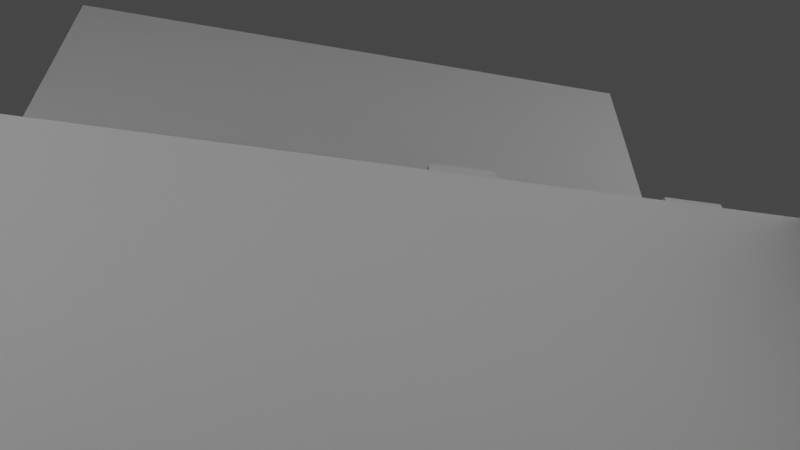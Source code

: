 # Source: City_Heights.blend  (saved by Blender 2.82.7; exported with 4.5.12 LTS)
import bpy
from mathutils import Matrix  # noqa: F401  (used for matrix-valued properties, if any)

bpy.ops.wm.read_factory_settings(use_empty=True)
scene = bpy.context.scene
scene.name = 'Scene'

# ---- collections
col_collection = bpy.data.collections.new('Collection'); scene.collection.children.link(col_collection)

# ---- world
world_world = bpy.data.worlds.new('World'); scene.world = world_world
world_world.use_nodes = True; world_world.node_tree.nodes.clear()
_N = world_world.node_tree.nodes; _L = world_world.node_tree.links
n0 = _N.new('ShaderNodeOutputWorld'); n0.name = 'World Output'; n0.location = (300, 300)
n1 = _N.new('ShaderNodeBackground'); n1.name = 'Background'; n1.location = (10, 300)
n1.inputs[0].default_value = (0.05088, 0.05088, 0.05088, 1.0)
_L.new(n1.outputs[0], n0.inputs[0])
n0.is_active_output = True
world_world.color = (0.05088, 0.05088, 0.05088)
world_world.use_sun_shadow = False
world_world.sun_shadow_jitter_overblur = 0.0

# ---- cameras
cam_camera_002 = bpy.data.cameras.new('Camera.002')
cam_camera_002.lens = 22.63
cam_camera_002.lens_unit = 'FOV'

# ---- meshes
me_plane = bpy.data.meshes.new('Plane')
me_plane.from_pydata([(-2.242, -2.242, 0.0), (2.242, -2.242, 0.0), (-2.242, 2.242, 0.0), (2.242, 2.242, 0.0)], [], [(0, 1, 3, 2)])
_uv = me_plane.uv_layers.new(name='UVMap')
_uv.uv.foreach_set('vector', [0.0, 0.0, 1.0, 0.0, 1.0, 1.0, 0.0, 1.0])
me_plane.use_remesh_fix_poles = True
me_plane.use_remesh_preserve_attributes = False
me_plane.use_mirror_vertex_groups = False
me_plane.update()
me_cube_002 = bpy.data.meshes.new('Cube.002')
me_cube_002.from_pydata([(-1.632, -1.0, 0.0), (-1.632, -1.0, 1.086), (-1.632, 1.0, 0.0), (-1.632, 1.0, 1.086), (1.822, -1.0, 0.0), (1.822, -1.0, 1.086), (1.822, 1.0, 0.0), (1.822, 1.0, 1.086), (-2.843, 1.0, 0.0), (-2.843, -1.0, 0.0), (-2.843, -1.0, 1.086), (-2.843, 1.0, 1.086), (-1.632, 1.696, 1.086), (-1.632, 1.696, 0.0), (-2.843, 1.696, 1.086), (-2.843, 1.696, 0.0), (1.822, 0.8762, 1.086), (1.822, 0.8762, 0.0), (-1.632, 0.8762, 1.086), (-1.632, 0.8762, 0.0), (-2.843, 0.8762, 0.0), (-2.843, 0.8762, 1.086), (1.653, 1.0, 0.0), (1.653, 1.0, 1.086), (1.653, -1.0, 0.0), (1.653, -1.0, 1.086), (1.653, 0.8762, 1.086), (1.653, 0.8762, 0.0), (-2.843, 1.593, 0.0), (-1.632, 1.593, 0.0), (-2.843, 1.593, 1.086), (-1.632, 1.593, 1.086), (-2.722, -1.0, 1.086), (-2.722, -1.0, 0.0), (-2.722, 1.0, 1.086), (-2.722, 1.0, 0.0), (-2.722, 1.696, 1.086), (-2.722, 1.696, 0.0), (-2.722, 0.8762, 0.0), (-2.722, 0.8762, 1.086), (-2.722, 1.593, 1.086), (-2.722, 1.593, 0.0), (-1.781, -1.0, 0.0), (-1.781, 1.0, 0.0), (-1.781, 1.696, 0.0), (-1.781, 1.593, 0.0), (-1.781, -1.0, 1.086), (-1.781, 1.0, 1.086), (-1.781, 1.696, 1.086), (-1.781, 0.8762, 0.0), (-1.781, 0.8762, 1.086), (-1.781, 1.593, 1.086), (-1.632, 0.8762, 1.166), (-1.632, 1.0, 1.166), (1.653, 1.0, 1.166), (1.822, 1.0, 1.166), (1.822, 0.8762, 1.166), (1.822, -1.0, 1.166), (-2.843, 0.8762, 1.166), (-2.843, 1.0, 1.166), (-2.722, -1.0, 1.166), (-2.843, -1.0, 1.166), (-2.722, 1.0, 1.166), (-2.722, 1.696, 1.166), (-2.843, 1.696, 1.166), (-2.843, 1.593, 1.166), (-1.632, 1.593, 1.166), (-1.632, 1.696, 1.166), (-2.722, 0.8762, 1.166), (1.653, 0.8762, 1.166), (1.653, -1.0, 1.166), (-2.722, 1.593, 1.166), (-1.781, 1.696, 1.166), (-1.781, 1.593, 1.166), (-1.781, 1.0, 1.166), (-1.781, 0.8762, 1.166)], [], [(33, 32, 10, 9), (22, 23, 7, 6), (17, 16, 5, 4), (24, 25, 1, 0), (27, 17, 4, 24), (26, 18, 1, 25), (20, 21, 11, 8), (5, 16, 56, 57), (38, 33, 9, 20), (41, 28, 15, 37), (36, 37, 15, 14), (28, 30, 14, 15), (36, 14, 64, 63), (31, 29, 13, 12), (9, 10, 21, 20), (18, 26, 69, 52), (35, 38, 20, 8), (11, 21, 58, 59), (22, 6, 17, 27), (6, 7, 16, 17), (2, 22, 27, 19), (50, 18, 52, 75), (32, 39, 68, 60), (19, 27, 24, 0), (4, 5, 25, 24), (2, 3, 23, 22), (3, 2, 29, 31), (25, 5, 57, 70), (8, 11, 30, 28), (35, 8, 28, 41), (43, 35, 41, 45), (7, 23, 54, 55), (43, 49, 38, 35), (46, 50, 39, 32), (31, 12, 67, 66), (48, 44, 37, 36), (45, 41, 37, 44), (49, 42, 33, 38), (50, 47, 34, 39), (42, 46, 32, 33), (0, 1, 46, 42), (48, 36, 63, 72), (19, 0, 42, 49), (29, 45, 44, 13), (12, 13, 44, 48), (1, 18, 50, 46), (2, 19, 49, 43), (2, 43, 45, 29), (34, 47, 51, 40), (12, 48, 72, 67), (68, 62, 59, 58), (73, 66, 67, 72), (60, 68, 58, 61), (54, 53, 52, 69), (55, 54, 69, 56), (56, 69, 70, 57), (74, 53, 66, 73), (59, 62, 71, 65), (65, 71, 63, 64), (52, 53, 74, 75), (71, 73, 72, 63), (10, 32, 60, 61), (40, 51, 73, 71), (21, 10, 61, 58), (51, 47, 74, 73), (47, 50, 75, 74), (30, 11, 59, 65), (3, 31, 66, 53), (16, 7, 55, 56), (26, 25, 70, 69), (14, 30, 65, 64), (39, 34, 62, 68), (23, 3, 53, 54), (34, 40, 71, 62)])
_uv = me_cube_002.uv_layers.new(name='UVMap')
_uv.uv.foreach_set('vector', [0.375, 1.0, 0.625, 1.0, 0.625, 1.0, 0.375, 1.0, 0.375, 0.484, 0.625, 0.484, 0.625, 0.5, 0.375, 0.5, 0.375, 0.5155, 0.625, 0.5155, 0.625, 0.75, 0.375, 0.75, 0.375, 0.766, 0.625, 0.766, 0.625, 1.0, 0.375, 1.0, 0.359, 0.5155, 0.375, 0.5155, 0.375, 0.75, 0.359, 0.75, 0.641, 0.5155, 0.875, 0.5155, 0.875, 0.75, 0.641, 0.75, 0.375, 0.2345, 0.625, 0.2345, 0.625, 0.25, 0.375, 0.25, 0.625, 0.75, 0.625, 0.5155, 0.625, 0.5155, 0.625, 0.75, 0.125, 0.5155, 0.125, 0.75, 0.125, 0.75, 0.125, 0.5155, 0.125, 0.5, 0.125, 0.5, 0.125, 0.5, 0.125, 0.5, 0.625, 0.25, 0.375, 0.25, 0.375, 0.25, 0.625, 0.25, 0.375, 0.25, 0.625, 0.25, 0.625, 0.25, 0.375, 0.25, 0.625, 0.25, 0.625, 0.25, 0.625, 0.25, 0.625, 0.25, 0.625, 0.25, 0.375, 0.25, 0.375, 0.25, 0.625, 0.25, 0.375, 0.0, 0.625, 0.0, 0.625, 0.2345, 0.375, 0.2345, 0.875, 0.5155, 0.641, 0.5155, 0.641, 0.5155, 0.875, 0.5155, 0.125, 0.5, 0.125, 0.5155, 0.125, 0.5155, 0.125, 0.5, 0.625, 0.25, 0.625, 0.2345, 0.625, 0.2345, 0.625, 0.25, 0.359, 0.5, 0.375, 0.5, 0.375, 0.5155, 0.359, 0.5155, 0.375, 0.5, 0.625, 0.5, 0.625, 0.5155, 0.375, 0.5155, 0.125, 0.5, 0.359, 0.5, 0.359, 0.5155, 0.125, 0.5155, 0.875, 0.5155, 0.875, 0.5155, 0.875, 0.5155, 0.875, 0.5155, 0.875, 0.75, 0.875, 0.5155, 0.875, 0.5155, 0.875, 0.75, 0.125, 0.5155, 0.359, 0.5155, 0.359, 0.75, 0.125, 0.75, 0.375, 0.75, 0.625, 0.75, 0.625, 0.766, 0.375, 0.766, 0.375, 0.25, 0.625, 0.25, 0.625, 0.484, 0.375, 0.484, 0.625, 0.25, 0.375, 0.25, 0.375, 0.25, 0.625, 0.25, 0.625, 0.766, 0.625, 0.75, 0.625, 0.75, 0.625, 0.766, 0.375, 0.25, 0.625, 0.25, 0.625, 0.25, 0.375, 0.25, 0.125, 0.5, 0.125, 0.5, 0.125, 0.5, 0.125, 0.5, 0.125, 0.5, 0.125, 0.5, 0.125, 0.5, 0.125, 0.5, 0.625, 0.5, 0.625, 0.484, 0.625, 0.484, 0.625, 0.5, 0.125, 0.5, 0.125, 0.5155, 0.125, 0.5155, 0.125, 0.5, 0.875, 0.75, 0.875, 0.5155, 0.875, 0.5155, 0.875, 0.75, 0.625, 0.25, 0.625, 0.25, 0.625, 0.25, 0.625, 0.25, 0.625, 0.25, 0.375, 0.25, 0.375, 0.25, 0.625, 0.25, 0.125, 0.5, 0.125, 0.5, 0.125, 0.5, 0.125, 0.5, 0.125, 0.5155, 0.125, 0.75, 0.125, 0.75, 0.125, 0.5155, 0.875, 0.5155, 0.875, 0.5, 0.875, 0.5, 0.875, 0.5155, 0.375, 1.0, 0.625, 1.0, 0.625, 1.0, 0.375, 1.0, 0.375, 1.0, 0.625, 1.0, 0.625, 1.0, 0.375, 1.0, 0.625, 0.25, 0.625, 0.25, 0.625, 0.25, 0.625, 0.25, 0.125, 0.5155, 0.125, 0.75, 0.125, 0.75, 0.125, 0.5155, 0.125, 0.5, 0.125, 0.5, 0.125, 0.5, 0.125, 0.5, 0.625, 0.25, 0.375, 0.25, 0.375, 0.25, 0.625, 0.25, 0.875, 0.75, 0.875, 0.5155, 0.875, 0.5155, 0.875, 0.75, 0.125, 0.5, 0.125, 0.5155, 0.125, 0.5155, 0.125, 0.5, 0.125, 0.5, 0.125, 0.5, 0.125, 0.5, 0.125, 0.5, 0.875, 0.5, 0.875, 0.5, 0.875, 0.5, 0.875, 0.5, 0.625, 0.25, 0.625, 0.25, 0.625, 0.25, 0.625, 0.25, 0.875, 0.5155, 0.875, 0.5, 0.875, 0.5, 0.875, 0.5155, 0.875, 0.5, 0.875, 0.5, 0.875, 0.5, 0.875, 0.5, 0.875, 0.75, 0.875, 0.5155, 0.875, 0.5155, 0.875, 0.75, 0.641, 0.5, 0.875, 0.5, 0.875, 0.5155, 0.641, 0.5155, 0.625, 0.5, 0.641, 0.5, 0.641, 0.5155, 0.625, 0.5155, 0.625, 0.5155, 0.641, 0.5155, 0.641, 0.75, 0.625, 0.75, 0.875, 0.5, 0.875, 0.5, 0.875, 0.5, 0.875, 0.5, 0.875, 0.5, 0.875, 0.5, 0.875, 0.5, 0.875, 0.5, 0.875, 0.5, 0.875, 0.5, 0.875, 0.5, 0.875, 0.5, 0.875, 0.5155, 0.875, 0.5, 0.875, 0.5, 0.875, 0.5155, 0.875, 0.5, 0.875, 0.5, 0.875, 0.5, 0.875, 0.5, 0.625, 1.0, 0.625, 1.0, 0.625, 1.0, 0.625, 1.0, 0.875, 0.5, 0.875, 0.5, 0.875, 0.5, 0.875, 0.5, 0.625, 0.2345, 0.625, 0.0, 0.625, 0.0, 0.625, 0.2345, 0.875, 0.5, 0.875, 0.5, 0.875, 0.5, 0.875, 0.5, 0.875, 0.5, 0.875, 0.5155, 0.875, 0.5155, 0.875, 0.5, 0.625, 0.25, 0.625, 0.25, 0.625, 0.25, 0.625, 0.25, 0.625, 0.25, 0.625, 0.25, 0.625, 0.25, 0.625, 0.25, 0.625, 0.5155, 0.625, 0.5, 0.625, 0.5, 0.625, 0.5155, 0.641, 0.5155, 0.641, 0.75, 0.641, 0.75, 0.641, 0.5155, 0.625, 0.25, 0.625, 0.25, 0.625, 0.25, 0.625, 0.25, 0.875, 0.5155, 0.875, 0.5, 0.875, 0.5, 0.875, 0.5155, 0.625, 0.484, 0.625, 0.25, 0.625, 0.25, 0.625, 0.484, 0.875, 0.5, 0.875, 0.5, 0.875, 0.5, 0.875, 0.5])
me_cube_002.use_remesh_fix_poles = True
me_cube_002.use_remesh_preserve_attributes = False
me_cube_002.use_mirror_vertex_groups = False
me_cube_002.update()
me_cube_003 = bpy.data.meshes.new('Cube.003')
me_cube_003.from_pydata([(-1.0, -1.0, -1.0), (-1.0, -1.0, 1.0), (-1.0, 1.0, -1.0), (-1.0, 1.0, 1.0), (1.0, -1.0, -1.0), (1.0, -1.0, 1.0), (1.0, 1.0, -1.0), (1.0, 1.0, 1.0)], [], [(0, 1, 3, 2), (2, 3, 7, 6), (6, 7, 5, 4), (4, 5, 1, 0), (2, 6, 4, 0), (7, 3, 1, 5)])
_uv = me_cube_003.uv_layers.new(name='UVMap')
_uv.uv.foreach_set('vector', [0.375, 0.0, 0.625, 0.0, 0.625, 0.25, 0.375, 0.25, 0.375, 0.25, 0.625, 0.25, 0.625, 0.5, 0.375, 0.5, 0.375, 0.5, 0.625, 0.5, 0.625, 0.75, 0.375, 0.75, 0.375, 0.75, 0.625, 0.75, 0.625, 1.0, 0.375, 1.0, 0.125, 0.5, 0.375, 0.5, 0.375, 0.75, 0.125, 0.75, 0.625, 0.5, 0.875, 0.5, 0.875, 0.75, 0.625, 0.75])
me_cube_003.use_remesh_fix_poles = True
me_cube_003.use_remesh_preserve_attributes = False
me_cube_003.use_mirror_vertex_groups = False
me_cube_003.update()
me_cube_004 = bpy.data.meshes.new('Cube.004')
me_cube_004.from_pydata([(-1.0, -1.0, -1.0), (-1.0, -1.0, 1.0), (-1.0, 1.0, -1.0), (-1.0, 1.0, 1.0), (1.0, -1.0, -1.0), (1.0, -1.0, 1.0), (1.0, 1.0, -1.0), (1.0, 1.0, 1.0)], [], [(0, 1, 3, 2), (2, 3, 7, 6), (6, 7, 5, 4), (4, 5, 1, 0), (2, 6, 4, 0), (7, 3, 1, 5)])
_uv = me_cube_004.uv_layers.new(name='UVMap')
_uv.uv.foreach_set('vector', [0.375, 0.0, 0.625, 0.0, 0.625, 0.25, 0.375, 0.25, 0.375, 0.25, 0.625, 0.25, 0.625, 0.5, 0.375, 0.5, 0.375, 0.5, 0.625, 0.5, 0.625, 0.75, 0.375, 0.75, 0.375, 0.75, 0.625, 0.75, 0.625, 1.0, 0.375, 1.0, 0.125, 0.5, 0.375, 0.5, 0.375, 0.75, 0.125, 0.75, 0.625, 0.5, 0.875, 0.5, 0.875, 0.75, 0.625, 0.75])
me_cube_004.use_remesh_fix_poles = True
me_cube_004.use_remesh_preserve_attributes = False
me_cube_004.use_mirror_vertex_groups = False
me_cube_004.update()
me_cube_005 = bpy.data.meshes.new('Cube.005')
me_cube_005.from_pydata([(-1.0, -1.0, 0.0), (-0.9115, -0.9115, 2.162), (-1.0, 1.0, 0.0), (-0.9115, 0.9115, 2.162), (0.5442, -1.0, 0.0), (0.4557, -0.9115, 2.162), (0.5442, 1.0, 0.0), (0.4557, 0.9115, 2.162), (-1.0, -1.0, 1.333), (-1.0, 1.0, 1.333), (0.5442, 1.0, 1.333), (0.5442, -1.0, 1.333), (2.139, 1.0, 1.333), (2.139, 1.0, 0.0), (2.139, -1.0, 0.0), (2.139, -1.0, 1.333), (-1.0, -1.0, 2.162), (-1.0, 1.0, 2.162), (0.5442, 1.0, 2.162), (0.5442, -1.0, 2.162), (-0.9115, -0.9115, 2.08), (-0.9115, 0.9115, 2.08), (0.4557, 0.9115, 2.08), (0.4557, -0.9115, 2.08), (2.056, 1.0, 1.333), (2.056, 1.0, 0.0), (2.056, -1.0, 1.333), (2.056, -1.0, 0.0), (-1.0, -0.9053, 0.0), (-1.0, -0.9053, 2.162), (0.5442, -0.9053, 0.0), (0.5442, -0.9053, 2.162), (0.5442, -0.9053, 1.333), (-1.0, -0.9053, 1.333), (2.139, -0.9053, 0.0), (2.139, -0.9053, 1.333), (-0.9115, -0.8252, 2.162), (0.4557, -0.8252, 2.162), (-0.9115, -0.8252, 2.08), (0.4557, -0.8252, 2.08), (2.056, -0.9053, 0.0), (2.056, -0.9053, 1.333), (-1.0, 0.9056, 2.162), (0.5442, 0.9056, 0.0), (-1.0, 0.9056, 1.333), (2.139, 0.9056, 0.0), (-0.9115, 0.8254, 2.162), (-0.9115, 0.8254, 2.08), (2.056, 0.9056, 1.333), (-1.0, 0.9056, 0.0), (0.5442, 0.9056, 2.162), (0.5442, 0.9056, 1.333), (2.139, 0.9056, 1.333), (0.4557, 0.8254, 2.162), (0.4557, 0.8254, 2.08), (2.056, 0.9056, 0.0), (0.5442, 0.9056, 1.252), (0.5442, -0.9053, 1.252), (2.056, -0.9053, 1.252), (2.056, 0.9056, 1.252)], [], [(44, 42, 17, 9), (9, 17, 18, 10), (32, 31, 19, 11), (11, 19, 16, 8), (28, 30, 4, 0), (53, 7, 22, 54), (4, 11, 8, 0), (25, 24, 12, 13), (2, 9, 10, 6), (49, 44, 9, 2), (34, 35, 15, 14), (41, 26, 15, 35), (26, 27, 14, 15), (55, 25, 13, 45), (46, 3, 17, 42), (3, 7, 18, 17), (37, 5, 19, 31), (5, 1, 16, 19), (39, 38, 20, 23), (36, 1, 20, 38), (1, 5, 23, 20), (7, 3, 21, 22), (43, 6, 25, 55), (11, 4, 27, 26), (32, 11, 26, 41), (6, 10, 24, 25), (48, 51, 56, 59), (4, 30, 40, 27), (46, 36, 38, 47), (54, 47, 38, 39), (53, 37, 31, 50), (1, 36, 29, 16), (27, 40, 34, 14), (48, 41, 35, 52), (45, 52, 35, 34), (0, 8, 33, 28), (5, 37, 39, 23), (49, 43, 30, 28), (51, 50, 31, 32), (8, 16, 29, 33), (10, 18, 50, 51), (2, 6, 43, 49), (13, 12, 52, 45), (24, 48, 52, 12), (7, 53, 50, 18), (22, 21, 47, 54), (3, 46, 47, 21), (10, 51, 48, 24), (30, 43, 55, 40), (36, 46, 42, 29), (40, 55, 45, 34), (28, 33, 44, 49), (37, 53, 54, 39), (33, 29, 42, 44), (56, 57, 58, 59), (32, 41, 58, 57), (41, 48, 59, 58), (51, 32, 57, 56)])
_uv = me_cube_005.uv_layers.new(name='UVMap')
_uv.uv.foreach_set('vector', [0.5417, 0.2382, 0.625, 0.2382, 0.625, 0.25, 0.5417, 0.25, 0.5417, 0.25, 0.625, 0.25, 0.625, 0.5, 0.5417, 0.5, 0.5417, 0.7382, 0.625, 0.7382, 0.625, 0.75, 0.5417, 0.75, 0.5417, 0.75, 0.625, 0.75, 0.625, 1.0, 0.5417, 1.0, 0.125, 0.7382, 0.375, 0.7382, 0.375, 0.75, 0.125, 0.75, 0.6393, 0.5218, 0.6393, 0.5111, 0.6393, 0.5111, 0.6393, 0.5218, 0.375, 0.75, 0.5417, 0.75, 0.5417, 1.0, 0.375, 1.0, 0.375, 0.5, 0.5417, 0.5, 0.5417, 0.5, 0.375, 0.5, 0.375, 0.25, 0.5417, 0.25, 0.5417, 0.5, 0.375, 0.5, 0.375, 0.2382, 0.5417, 0.2382, 0.5417, 0.25, 0.375, 0.25, 0.375, 0.7382, 0.5417, 0.7382, 0.5417, 0.75, 0.375, 0.75, 0.5417, 0.7382, 0.5417, 0.75, 0.5417, 0.75, 0.5417, 0.7382, 0.5417, 0.75, 0.375, 0.75, 0.375, 0.75, 0.5417, 0.75, 0.375, 0.5118, 0.375, 0.5, 0.375, 0.5, 0.375, 0.5118, 0.8607, 0.5218, 0.8607, 0.5111, 0.875, 0.5, 0.875, 0.5118, 0.8607, 0.5111, 0.6393, 0.5111, 0.625, 0.5, 0.875, 0.5, 0.6393, 0.7281, 0.6393, 0.7389, 0.625, 0.75, 0.625, 0.7382, 0.6393, 0.7389, 0.8607, 0.7389, 0.875, 0.75, 0.625, 0.75, 0.6393, 0.7281, 0.8607, 0.7281, 0.8607, 0.7389, 0.6393, 0.7389, 0.8607, 0.7281, 0.8607, 0.7389, 0.8607, 0.7389, 0.8607, 0.7281, 0.8607, 0.7389, 0.6393, 0.7389, 0.6393, 0.7389, 0.8607, 0.7389, 0.6393, 0.5111, 0.8607, 0.5111, 0.8607, 0.5111, 0.6393, 0.5111, 0.375, 0.5118, 0.375, 0.5, 0.375, 0.5, 0.375, 0.5118, 0.5417, 0.75, 0.375, 0.75, 0.375, 0.75, 0.5417, 0.75, 0.5417, 0.7382, 0.5417, 0.75, 0.5417, 0.75, 0.5417, 0.7382, 0.375, 0.5, 0.5417, 0.5, 0.5417, 0.5, 0.375, 0.5, 0.5417, 0.5118, 0.5417, 0.5118, 0.5417, 0.5118, 0.5417, 0.5118, 0.375, 0.75, 0.375, 0.7382, 0.375, 0.7382, 0.375, 0.75, 0.8607, 0.5218, 0.8607, 0.7281, 0.8607, 0.7281, 0.8607, 0.5218, 0.6393, 0.5218, 0.8607, 0.5218, 0.8607, 0.7281, 0.6393, 0.7281, 0.6393, 0.5218, 0.6393, 0.7281, 0.625, 0.7382, 0.625, 0.5118, 0.8607, 0.7389, 0.8607, 0.7281, 0.875, 0.7382, 0.875, 0.75, 0.375, 0.75, 0.375, 0.7382, 0.375, 0.7382, 0.375, 0.75, 0.5417, 0.5118, 0.5417, 0.7382, 0.5417, 0.7382, 0.5417, 0.5118, 0.375, 0.5118, 0.5417, 0.5118, 0.5417, 0.7382, 0.375, 0.7382, 0.375, 0.0, 0.5417, 0.0, 0.5417, 0.01183, 0.375, 0.01183, 0.6393, 0.7389, 0.6393, 0.7281, 0.6393, 0.7281, 0.6393, 0.7389, 0.125, 0.5118, 0.375, 0.5118, 0.375, 0.7382, 0.125, 0.7382, 0.5417, 0.5118, 0.625, 0.5118, 0.625, 0.7382, 0.5417, 0.7382, 0.5417, 0.0, 0.625, 0.0, 0.625, 0.01183, 0.5417, 0.01183, 0.5417, 0.5, 0.625, 0.5, 0.625, 0.5118, 0.5417, 0.5118, 0.125, 0.5, 0.375, 0.5, 0.375, 0.5118, 0.125, 0.5118, 0.375, 0.5, 0.5417, 0.5, 0.5417, 0.5118, 0.375, 0.5118, 0.5417, 0.5, 0.5417, 0.5118, 0.5417, 0.5118, 0.5417, 0.5, 0.6393, 0.5111, 0.6393, 0.5218, 0.625, 0.5118, 0.625, 0.5, 0.6393, 0.5111, 0.8607, 0.5111, 0.8607, 0.5218, 0.6393, 0.5218, 0.8607, 0.5111, 0.8607, 0.5218, 0.8607, 0.5218, 0.8607, 0.5111, 0.5417, 0.5, 0.5417, 0.5118, 0.5417, 0.5118, 0.5417, 0.5, 0.375, 0.7382, 0.375, 0.5118, 0.375, 0.5118, 0.375, 0.7382, 0.8607, 0.7281, 0.8607, 0.5218, 0.875, 0.5118, 0.875, 0.7382, 0.375, 0.7382, 0.375, 0.5118, 0.375, 0.5118, 0.375, 0.7382, 0.375, 0.01183, 0.5417, 0.01183, 0.5417, 0.2382, 0.375, 0.2382, 0.6393, 0.7281, 0.6393, 0.5218, 0.6393, 0.5218, 0.6393, 0.7281, 0.5417, 0.01183, 0.625, 0.01183, 0.625, 0.2382, 0.5417, 0.2382, 0.5417, 0.5118, 0.5417, 0.7382, 0.5417, 0.7382, 0.5417, 0.5118, 0.5417, 0.7382, 0.5417, 0.7382, 0.5417, 0.7382, 0.5417, 0.7382, 0.5417, 0.7382, 0.5417, 0.5118, 0.5417, 0.5118, 0.5417, 0.7382, 0.5417, 0.5118, 0.5417, 0.7382, 0.5417, 0.7382, 0.5417, 0.5118])
me_cube_005.use_remesh_fix_poles = True
me_cube_005.use_remesh_preserve_attributes = False
me_cube_005.use_mirror_vertex_groups = False
me_cube_005.update()
me_cube_007 = bpy.data.meshes.new('Cube.007')
me_cube_007.from_pydata([(-1.0, -3.497, 0.0), (-1.0, -3.497, 10.95), (-1.0, 8.27, 0.0), (1.0, -3.497, 0.0), (1.0, -3.497, 10.95), (1.0, 8.27, 0.0), (-1.0, -8.412, 0.0), (-1.0, -8.412, 10.95), (1.0, -8.412, 10.95), (1.0, -8.412, 0.0)], [], [(4, 1, 7, 8), (2, 5, 3, 0), (3, 5, 4), (0, 1, 2), (2, 1, 4, 5), (9, 8, 7, 6), (3, 4, 8, 9), (0, 3, 9, 6), (1, 0, 6, 7)])
_uv = me_cube_007.uv_layers.new(name='UVMap')
_uv.uv.foreach_set('vector', [0.625, 0.75, 0.625, 1.0, 0.625, 1.0, 0.625, 0.75, 0.125, 0.5, 0.375, 0.5, 0.375, 0.75, 0.125, 0.75, 0.375, 0.75, 0.375, 0.5, 0.625, 0.75, 0.375, 1.0, 0.625, 1.0, 0.125, 0.5, 0.125, 0.5, 0.625, 1.0, 0.625, 0.75, 0.375, 0.5, 0.375, 0.75, 0.625, 0.75, 0.625, 1.0, 0.375, 1.0, 0.375, 0.75, 0.625, 0.75, 0.625, 0.75, 0.375, 0.75, 0.125, 0.75, 0.375, 0.75, 0.375, 0.75, 0.125, 0.75, 0.625, 1.0, 0.375, 1.0, 0.375, 1.0, 0.625, 1.0])
me_cube_007.use_remesh_fix_poles = True
me_cube_007.use_remesh_preserve_attributes = False
me_cube_007.use_mirror_vertex_groups = False
me_cube_007.update()
me_cube_008 = bpy.data.meshes.new('Cube.008')
me_cube_008.from_pydata([(-1.0, -1.0, 0.0), (-1.0, -1.0, 2.187), (-1.0, 1.411, 0.0), (-1.0, 1.411, 2.187), (1.0, -1.0, 0.0), (1.0, -1.0, 2.187), (1.0, 1.411, 0.0), (1.0, 1.411, 2.187)], [], [(0, 1, 3, 2), (2, 3, 7, 6), (6, 7, 5, 4), (4, 5, 1, 0), (2, 6, 4, 0), (7, 3, 1, 5)])
_uv = me_cube_008.uv_layers.new(name='UVMap')
_uv.uv.foreach_set('vector', [0.375, 0.0, 0.625, 0.0, 0.625, 0.25, 0.375, 0.25, 0.375, 0.25, 0.625, 0.25, 0.625, 0.5, 0.375, 0.5, 0.375, 0.5, 0.625, 0.5, 0.625, 0.75, 0.375, 0.75, 0.375, 0.75, 0.625, 0.75, 0.625, 1.0, 0.375, 1.0, 0.125, 0.5, 0.375, 0.5, 0.375, 0.75, 0.125, 0.75, 0.625, 0.5, 0.875, 0.5, 0.875, 0.75, 0.625, 0.75])
me_cube_008.use_remesh_fix_poles = True
me_cube_008.use_remesh_preserve_attributes = False
me_cube_008.use_mirror_vertex_groups = False
me_cube_008.update()
me_cube_009 = bpy.data.meshes.new('Cube.009')
me_cube_009.from_pydata([(-1.0, -1.0, 0.0), (-1.0, -1.0, 3.912), (-1.0, 1.0, 0.0), (-1.0, 1.0, 3.912), (1.0, -1.0, 0.0), (1.0, -1.0, 3.912), (1.0, 1.0, 0.0), (1.0, 1.0, 3.912)], [], [(0, 1, 3, 2), (2, 3, 7, 6), (6, 7, 5, 4), (4, 5, 1, 0), (2, 6, 4, 0), (7, 3, 1, 5)])
_uv = me_cube_009.uv_layers.new(name='UVMap')
_uv.uv.foreach_set('vector', [0.375, 0.0, 0.625, 0.0, 0.625, 0.25, 0.375, 0.25, 0.375, 0.25, 0.625, 0.25, 0.625, 0.5, 0.375, 0.5, 0.375, 0.5, 0.625, 0.5, 0.625, 0.75, 0.375, 0.75, 0.375, 0.75, 0.625, 0.75, 0.625, 1.0, 0.375, 1.0, 0.125, 0.5, 0.375, 0.5, 0.375, 0.75, 0.125, 0.75, 0.625, 0.5, 0.875, 0.5, 0.875, 0.75, 0.625, 0.75])
me_cube_009.use_remesh_fix_poles = True
me_cube_009.use_remesh_preserve_attributes = False
me_cube_009.use_mirror_vertex_groups = False
me_cube_009.update()
me_cube_010 = bpy.data.meshes.new('Cube.010')
me_cube_010.from_pydata([(-1.0, -1.0, 0.0), (-1.0, -1.0, 3.912), (-1.0, 1.0, 0.0), (-1.0, 1.0, 3.912), (1.0, -1.0, 0.0), (1.0, -1.0, 3.912), (1.0, 1.0, 0.0), (1.0, 1.0, 3.912), (-1.0, -1.0, 1.203), (-1.0, 1.0, 1.203), (1.0, 1.0, 1.203), (1.0, -1.0, 1.203), (1.0, -2.674, 1.203), (1.0, -2.674, 0.0), (-1.0, -2.674, 0.0), (-1.0, -2.674, 1.203), (0.8616, -2.674, 1.203), (0.8358, -1.0, 1.203), (1.0, -1.0, 1.502), (1.0, -2.674, 1.502), (0.8616, -2.674, 1.502), (0.8358, -1.0, 1.502), (-1.0, -1.186, 0.0), (-1.0, -1.372, 0.0), (-1.0, -1.558, 0.0), (-1.0, -1.744, 0.0), (-1.0, -1.93, 0.0), (-1.0, -2.116, 0.0), (-1.0, -2.302, 0.0), (-1.0, -2.488, 0.0), (-1.0, -2.488, 1.203), (-1.0, -2.302, 1.203), (-1.0, -2.116, 1.203), (-1.0, -1.93, 1.203), (-1.0, -1.744, 1.203), (-1.0, -1.558, 1.203), (-1.0, -1.372, 1.203), (-1.0, -1.186, 1.203), (1.0, -1.186, 0.0), (1.0, -1.372, 0.0), (1.0, -1.558, 0.0), (1.0, -1.744, 0.0), (1.0, -1.93, 0.0), (1.0, -2.116, 0.0), (1.0, -2.302, 0.0), (1.0, -2.488, 0.0), (1.0, -1.186, 1.203), (1.0, -1.372, 1.203), (1.0, -1.558, 1.203), (1.0, -1.744, 1.203), (1.0, -1.93, 1.203), (1.0, -2.116, 1.203), (1.0, -2.302, 1.203), (1.0, -2.488, 1.203), (0.8587, -2.488, 1.203), (0.8559, -2.302, 1.203), (0.853, -2.116, 1.203), (0.8502, -1.93, 1.203), (0.8473, -1.744, 1.203), (0.8444, -1.558, 1.203), (0.8416, -1.372, 1.203), (0.8387, -1.186, 1.203), (1.0, -1.186, 1.502), (1.0, -1.372, 1.502), (1.0, -1.558, 1.502), (1.0, -1.744, 1.502), (1.0, -1.93, 1.502), (1.0, -2.116, 1.502), (1.0, -2.302, 1.502), (1.0, -2.488, 1.502), (0.8587, -2.488, 1.502), (0.8559, -2.302, 1.502), (0.853, -2.116, 1.502), (0.8502, -1.93, 1.502), (0.8473, -1.744, 1.502), (0.8444, -1.558, 1.502), (0.8416, -1.372, 1.502), (0.8387, -1.186, 1.502), (0.8358, -1.0, 1.352), (1.0, -1.0, 1.352), (0.8616, -2.674, 1.352), (1.0, -2.674, 1.352), (1.0, -2.488, 1.352), (1.0, -2.302, 1.352), (1.0, -2.116, 1.352), (1.0, -1.93, 1.352), (1.0, -1.744, 1.352), (1.0, -1.558, 1.352), (1.0, -1.372, 1.352), (1.0, -1.186, 1.352), (0.8387, -1.186, 1.352), (0.8416, -1.372, 1.352), (0.8444, -1.558, 1.352), (0.8473, -1.744, 1.352), (0.8502, -1.93, 1.352), (0.853, -2.116, 1.352), (0.8559, -2.302, 1.352), (0.8587, -2.488, 1.352)], [], [(8, 1, 3, 9), (9, 3, 7, 10), (10, 7, 5, 11), (11, 5, 1, 8, 17), (2, 6, 4, 0), (7, 3, 1, 5), (30, 29, 14, 15), (6, 10, 11, 4), (2, 9, 10, 6), (0, 8, 9, 2), (29, 45, 13, 14), (45, 53, 12, 13), (79, 78, 21, 18), (69, 70, 20, 19), (61, 17, 8, 37), (97, 80, 20, 70), (80, 81, 19, 20), (89, 79, 18, 62), (81, 82, 69, 19), (82, 83, 68, 69), (83, 84, 67, 68), (84, 85, 66, 67), (85, 86, 65, 66), (86, 87, 64, 65), (87, 88, 63, 64), (88, 89, 62, 63), (78, 90, 77, 21), (90, 91, 76, 77), (91, 92, 75, 76), (92, 93, 74, 75), (93, 94, 73, 74), (94, 95, 72, 73), (95, 96, 71, 72), (96, 97, 70, 71), (16, 54, 30, 15), (54, 55, 31, 30), (55, 56, 32, 31), (56, 57, 33, 32), (57, 58, 34, 33), (58, 59, 35, 34), (59, 60, 36, 35), (60, 61, 37, 36), (18, 21, 77, 62), (62, 77, 76, 63), (63, 76, 75, 64), (64, 75, 74, 65), (65, 74, 73, 66), (66, 73, 72, 67), (67, 72, 71, 68), (68, 71, 70, 69), (4, 11, 46, 38), (38, 46, 47, 39), (39, 47, 48, 40), (40, 48, 49, 41), (41, 49, 50, 42), (42, 50, 51, 43), (43, 51, 52, 44), (44, 52, 53, 45), (0, 4, 38, 22), (22, 38, 39, 23), (23, 39, 40, 24), (24, 40, 41, 25), (25, 41, 42, 26), (26, 42, 43, 27), (27, 43, 44, 28), (28, 44, 45, 29), (8, 0, 22, 37), (37, 22, 23, 36), (36, 23, 24, 35), (35, 24, 25, 34), (34, 25, 26, 33), (33, 26, 27, 32), (32, 27, 28, 31), (31, 28, 29, 30), (56, 55, 96, 95), (58, 57, 94, 93), (60, 59, 92, 91), (17, 61, 90, 78), (48, 47, 88, 87), (50, 49, 86, 85), (52, 51, 84, 83), (12, 53, 82, 81), (46, 11, 79, 89), (16, 12, 81, 80), (54, 16, 80, 97), (11, 17, 78, 79), (83, 96, 55, 52), (52, 55, 54, 53), (82, 53, 54, 97), (97, 96, 83, 82), (84, 51, 56, 95), (95, 94, 85, 84), (85, 94, 57, 50), (50, 57, 56, 51), (48, 59, 58, 49), (86, 49, 58, 93), (93, 92, 87, 86), (87, 92, 59, 48), (88, 47, 60, 91), (91, 90, 89, 88), (89, 90, 61, 46), (46, 61, 60, 47), (12, 16, 15, 14, 13)])
_uv = me_cube_010.uv_layers.new(name='UVMap')
_uv.uv.foreach_set('vector', [0.4519, 0.0, 0.625, 0.0, 0.625, 0.25, 0.4519, 0.25, 0.4519, 0.25, 0.625, 0.25, 0.625, 0.5, 0.4519, 0.5, 0.4519, 0.5, 0.625, 0.5, 0.625, 0.75, 0.4519, 0.75, 0.4519, 0.75, 0.625, 0.75, 0.625, 1.0, 0.4519, 1.0, 0.4519, 0.7772, 0.125, 0.5, 0.375, 0.5, 0.375, 0.75, 0.125, 0.75, 0.625, 0.5, 0.875, 0.5, 0.875, 0.75, 0.625, 0.75, 0.4519, 0.0, 0.375, 0.0, 0.375, 0.0, 0.4519, 0.0, 0.375, 0.5, 0.4519, 0.5, 0.4519, 0.75, 0.375, 0.75, 0.375, 0.25, 0.4519, 0.25, 0.4519, 0.5, 0.375, 0.5, 0.375, 0.0, 0.4519, 0.0, 0.4519, 0.25, 0.375, 0.25, 0.125, 0.75, 0.375, 0.75, 0.375, 0.75, 0.125, 0.75, 0.375, 0.75, 0.4519, 0.75, 0.4519, 0.75, 0.375, 0.75, 0.4519, 0.75, 0.4519, 0.7772, 0.4519, 0.7772, 0.4519, 0.75, 0.4519, 0.75, 0.4519, 0.7744, 0.4519, 0.774, 0.4519, 0.75, 0.4519, 0.7769, 0.4519, 0.7772, 0.4519, 1.0, 0.4519, 1.0, 0.4519, 0.7744, 0.4519, 0.774, 0.4519, 0.774, 0.4519, 0.7744, 0.4519, 0.774, 0.4519, 0.75, 0.4519, 0.75, 0.4519, 0.774, 0.4519, 0.75, 0.4519, 0.75, 0.4519, 0.75, 0.4519, 0.75, 0.4519, 0.75, 0.4519, 0.75, 0.4519, 0.75, 0.4519, 0.75, 0.4519, 0.75, 0.4519, 0.75, 0.4519, 0.75, 0.4519, 0.75, 0.4519, 0.75, 0.4519, 0.75, 0.4519, 0.75, 0.4519, 0.75, 0.4519, 0.75, 0.4519, 0.75, 0.4519, 0.75, 0.4519, 0.75, 0.4519, 0.75, 0.4519, 0.75, 0.4519, 0.75, 0.4519, 0.75, 0.4519, 0.75, 0.4519, 0.75, 0.4519, 0.75, 0.4519, 0.75, 0.4519, 0.75, 0.4519, 0.75, 0.4519, 0.75, 0.4519, 0.75, 0.4519, 0.75, 0.4519, 0.75, 0.4519, 0.75, 0.4519, 0.75, 0.4519, 0.7772, 0.4519, 0.7769, 0.4519, 0.7769, 0.4519, 0.7772, 0.4519, 0.7769, 0.4519, 0.7765, 0.4519, 0.7765, 0.4519, 0.7769, 0.4519, 0.7765, 0.4519, 0.7762, 0.4519, 0.7762, 0.4519, 0.7765, 0.4519, 0.7762, 0.4519, 0.7758, 0.4519, 0.7758, 0.4519, 0.7762, 0.4519, 0.7758, 0.4519, 0.7755, 0.4519, 0.7755, 0.4519, 0.7758, 0.4519, 0.7755, 0.4519, 0.7751, 0.4519, 0.7751, 0.4519, 0.7755, 0.4519, 0.7751, 0.4519, 0.7747, 0.4519, 0.7747, 0.4519, 0.7751, 0.4519, 0.7747, 0.4519, 0.7744, 0.4519, 0.7744, 0.4519, 0.7747, 0.4519, 0.774, 0.4519, 0.7744, 0.4519, 1.0, 0.4519, 1.0, 0.4519, 0.7744, 0.4519, 0.7747, 0.4519, 1.0, 0.4519, 1.0, 0.4519, 0.7747, 0.4519, 0.7751, 0.4519, 1.0, 0.4519, 1.0, 0.4519, 0.7751, 0.4519, 0.7755, 0.4519, 1.0, 0.4519, 1.0, 0.4519, 0.7755, 0.4519, 0.7758, 0.4519, 1.0, 0.4519, 1.0, 0.4519, 0.7758, 0.4519, 0.7762, 0.4519, 1.0, 0.4519, 1.0, 0.4519, 0.7762, 0.4519, 0.7765, 0.4519, 1.0, 0.4519, 1.0, 0.4519, 0.7765, 0.4519, 0.7769, 0.4519, 1.0, 0.4519, 1.0, 0.4519, 0.75, 0.4519, 0.7772, 0.4519, 0.7769, 0.4519, 0.75, 0.4519, 0.75, 0.4519, 0.7769, 0.4519, 0.7765, 0.4519, 0.75, 0.4519, 0.75, 0.4519, 0.7765, 0.4519, 0.7762, 0.4519, 0.75, 0.4519, 0.75, 0.4519, 0.7762, 0.4519, 0.7758, 0.4519, 0.75, 0.4519, 0.75, 0.4519, 0.7758, 0.4519, 0.7755, 0.4519, 0.75, 0.4519, 0.75, 0.4519, 0.7755, 0.4519, 0.7751, 0.4519, 0.75, 0.4519, 0.75, 0.4519, 0.7751, 0.4519, 0.7747, 0.4519, 0.75, 0.4519, 0.75, 0.4519, 0.7747, 0.4519, 0.7744, 0.4519, 0.75, 0.375, 0.75, 0.4519, 0.75, 0.4519, 0.75, 0.375, 0.75, 0.375, 0.75, 0.4519, 0.75, 0.4519, 0.75, 0.375, 0.75, 0.375, 0.75, 0.4519, 0.75, 0.4519, 0.75, 0.375, 0.75, 0.375, 0.75, 0.4519, 0.75, 0.4519, 0.75, 0.375, 0.75, 0.375, 0.75, 0.4519, 0.75, 0.4519, 0.75, 0.375, 0.75, 0.375, 0.75, 0.4519, 0.75, 0.4519, 0.75, 0.375, 0.75, 0.375, 0.75, 0.4519, 0.75, 0.4519, 0.75, 0.375, 0.75, 0.375, 0.75, 0.4519, 0.75, 0.4519, 0.75, 0.375, 0.75, 0.125, 0.75, 0.375, 0.75, 0.375, 0.75, 0.125, 0.75, 0.125, 0.75, 0.375, 0.75, 0.375, 0.75, 0.125, 0.75, 0.125, 0.75, 0.375, 0.75, 0.375, 0.75, 0.125, 0.75, 0.125, 0.75, 0.375, 0.75, 0.375, 0.75, 0.125, 0.75, 0.125, 0.75, 0.375, 0.75, 0.375, 0.75, 0.125, 0.75, 0.125, 0.75, 0.375, 0.75, 0.375, 0.75, 0.125, 0.75, 0.125, 0.75, 0.375, 0.75, 0.375, 0.75, 0.125, 0.75, 0.125, 0.75, 0.375, 0.75, 0.375, 0.75, 0.125, 0.75, 0.4519, 0.0, 0.375, 0.0, 0.375, 0.0, 0.4519, 0.0, 0.4519, 0.0, 0.375, 0.0, 0.375, 0.0, 0.4519, 0.0, 0.4519, 0.0, 0.375, 0.0, 0.375, 0.0, 0.4519, 0.0, 0.4519, 0.0, 0.375, 0.0, 0.375, 0.0, 0.4519, 0.0, 0.4519, 0.0, 0.375, 0.0, 0.375, 0.0, 0.4519, 0.0, 0.4519, 0.0, 0.375, 0.0, 0.375, 0.0, 0.4519, 0.0, 0.4519, 0.0, 0.375, 0.0, 0.375, 0.0, 0.4519, 0.0, 0.4519, 0.0, 0.375, 0.0, 0.375, 0.0, 0.4519, 0.0, 0.4519, 0.7751, 0.4519, 0.7747, 0.4519, 0.7747, 0.4519, 0.7751, 0.4519, 0.7758, 0.4519, 0.7755, 0.4519, 0.7755, 0.4519, 0.7758, 0.4519, 0.7765, 0.4519, 0.7762, 0.4519, 0.7762, 0.4519, 0.7765, 0.4519, 0.7772, 0.4519, 0.7769, 0.4519, 0.7769, 0.4519, 0.7772, 0.4519, 0.75, 0.4519, 0.75, 0.4519, 0.75, 0.4519, 0.75, 0.4519, 0.75, 0.4519, 0.75, 0.4519, 0.75, 0.4519, 0.75, 0.4519, 0.75, 0.4519, 0.75, 0.4519, 0.75, 0.4519, 0.75, 0.4519, 0.75, 0.4519, 0.75, 0.4519, 0.75, 0.4519, 0.75, 0.4519, 0.75, 0.4519, 0.75, 0.4519, 0.75, 0.4519, 0.75, 0.4519, 0.774, 0.4519, 0.75, 0.4519, 0.75, 0.4519, 0.774, 0.4519, 0.7744, 0.4519, 0.774, 0.4519, 0.774, 0.4519, 0.7744, 0.4519, 0.75, 0.4519, 0.7772, 0.4519, 0.7772, 0.4519, 0.75, 0.4519, 0.75, 0.4519, 0.7747, 0.4519, 0.7747, 0.4519, 0.75, 0.4519, 0.75, 0.4519, 0.7747, 0.4519, 0.7744, 0.4519, 0.75, 0.4519, 0.75, 0.4519, 0.75, 0.4519, 0.7744, 0.4519, 0.7744, 0.4519, 0.7744, 0.4519, 0.7747, 0.4519, 0.75, 0.4519, 0.75, 0.4519, 0.75, 0.4519, 0.75, 0.4519, 0.7751, 0.4519, 0.7751, 0.4519, 0.7751, 0.4519, 0.7755, 0.4519, 0.75, 0.4519, 0.75, 0.4519, 0.75, 0.4519, 0.7755, 0.4519, 0.7755, 0.4519, 0.75, 0.4519, 0.75, 0.4519, 0.7755, 0.4519, 0.7751, 0.4519, 0.75, 0.4519, 0.75, 0.4519, 0.7762, 0.4519, 0.7758, 0.4519, 0.75, 0.4519, 0.75, 0.4519, 0.75, 0.4519, 0.7758, 0.4519, 0.7758, 0.4519, 0.7758, 0.4519, 0.7762, 0.4519, 0.75, 0.4519, 0.75, 0.4519, 0.75, 0.4519, 0.7762, 0.4519, 0.7762, 0.4519, 0.75, 0.4519, 0.75, 0.4519, 0.75, 0.4519, 0.7765, 0.4519, 0.7765, 0.4519, 0.7765, 0.4519, 0.7769, 0.4519, 0.75, 0.4519, 0.75, 0.4519, 0.75, 0.4519, 0.7769, 0.4519, 0.7769, 0.4519, 0.75, 0.4519, 0.75, 0.4519, 0.7769, 0.4519, 0.7765, 0.4519, 0.75, 0.4519, 0.75, 0.4519, 0.774, 0.4519, 1.0, 0.375, 0.0, 0.375, 0.75])
me_cube_010.use_remesh_fix_poles = True
me_cube_010.use_remesh_preserve_attributes = False
me_cube_010.use_mirror_vertex_groups = False
me_cube_010.update()
me_cube_011 = bpy.data.meshes.new('Cube.011')
me_cube_011.from_pydata([(-1.0, -1.0, 0.0), (-1.0, -1.0, 3.912), (-1.0, 1.0, 0.0), (-1.0, 1.0, 3.912), (1.0, -1.0, 0.0), (1.0, -1.0, 3.912), (1.0, 1.0, 0.0), (1.0, 1.0, 3.912)], [], [(0, 1, 3, 2), (2, 3, 7, 6), (6, 7, 5, 4), (4, 5, 1, 0), (2, 6, 4, 0), (7, 3, 1, 5)])
_uv = me_cube_011.uv_layers.new(name='UVMap')
_uv.uv.foreach_set('vector', [0.375, 0.0, 0.625, 0.0, 0.625, 0.25, 0.375, 0.25, 0.375, 0.25, 0.625, 0.25, 0.625, 0.5, 0.375, 0.5, 0.375, 0.5, 0.625, 0.5, 0.625, 0.75, 0.375, 0.75, 0.375, 0.75, 0.625, 0.75, 0.625, 1.0, 0.375, 1.0, 0.125, 0.5, 0.375, 0.5, 0.375, 0.75, 0.125, 0.75, 0.625, 0.5, 0.875, 0.5, 0.875, 0.75, 0.625, 0.75])
me_cube_011.use_remesh_fix_poles = True
me_cube_011.use_remesh_preserve_attributes = False
me_cube_011.use_mirror_vertex_groups = False
me_cube_011.update()
me_cube_012 = bpy.data.meshes.new('Cube.012')
me_cube_012.from_pydata([(-1.0, -1.0, 0.0), (-1.0, -1.0, 3.912), (-1.0, 1.0, 0.0), (-1.0, 1.0, 3.912), (1.0, -1.0, 0.0), (1.0, -1.0, 3.912), (1.0, 1.0, 0.0), (1.0, 1.0, 3.912)], [], [(0, 1, 3, 2), (2, 3, 7, 6), (6, 7, 5, 4), (4, 5, 1, 0), (2, 6, 4, 0), (7, 3, 1, 5)])
_uv = me_cube_012.uv_layers.new(name='UVMap')
_uv.uv.foreach_set('vector', [0.375, 0.0, 0.625, 0.0, 0.625, 0.25, 0.375, 0.25, 0.375, 0.25, 0.625, 0.25, 0.625, 0.5, 0.375, 0.5, 0.375, 0.5, 0.625, 0.5, 0.625, 0.75, 0.375, 0.75, 0.375, 0.75, 0.625, 0.75, 0.625, 1.0, 0.375, 1.0, 0.125, 0.5, 0.375, 0.5, 0.375, 0.75, 0.125, 0.75, 0.625, 0.5, 0.875, 0.5, 0.875, 0.75, 0.625, 0.75])
me_cube_012.use_remesh_fix_poles = True
me_cube_012.use_remesh_preserve_attributes = False
me_cube_012.use_mirror_vertex_groups = False
me_cube_012.update()
me_cube_013 = bpy.data.meshes.new('Cube.013')
me_cube_013.from_pydata([(-1.0, -1.0, 0.0), (-1.0, -1.0, 3.912), (-1.0, 1.0, 0.0), (-1.0, 1.0, 3.912), (1.0, -1.0, 0.0), (1.0, -1.0, 3.912), (1.0, 1.0, 0.0), (1.0, 1.0, 3.912)], [], [(0, 1, 3, 2), (2, 3, 7, 6), (6, 7, 5, 4), (4, 5, 1, 0), (2, 6, 4, 0), (7, 3, 1, 5)])
_uv = me_cube_013.uv_layers.new(name='UVMap')
_uv.uv.foreach_set('vector', [0.375, 0.0, 0.625, 0.0, 0.625, 0.25, 0.375, 0.25, 0.375, 0.25, 0.625, 0.25, 0.625, 0.5, 0.375, 0.5, 0.375, 0.5, 0.625, 0.5, 0.625, 0.75, 0.375, 0.75, 0.375, 0.75, 0.625, 0.75, 0.625, 1.0, 0.375, 1.0, 0.125, 0.5, 0.375, 0.5, 0.375, 0.75, 0.125, 0.75, 0.625, 0.5, 0.875, 0.5, 0.875, 0.75, 0.625, 0.75])
me_cube_013.use_remesh_fix_poles = True
me_cube_013.use_remesh_preserve_attributes = False
me_cube_013.use_mirror_vertex_groups = False
me_cube_013.update()

# ---- objects
ob_plane = bpy.data.objects.new('Plane', me_plane)
ob_malebase = bpy.data.objects.new('MaleBASE', None)
ob_cube = bpy.data.objects.new('Cube', me_cube_002)
ob_camera = bpy.data.objects.new('Camera', cam_camera_002)
ob_cube_001 = bpy.data.objects.new('Cube.001', me_cube_003)
ob_cube_002 = bpy.data.objects.new('Cube.002', me_cube_004)
ob_cube_003 = bpy.data.objects.new('Cube.003', me_cube_005)
ob_cube_004 = bpy.data.objects.new('Cube.004', me_cube_007)
ob_cube_005 = bpy.data.objects.new('Cube.005', me_cube_008)
ob_cube_006 = bpy.data.objects.new('Cube.006', me_cube_009)
ob_cube_007 = bpy.data.objects.new('Cube.007', me_cube_010)
ob_cube_008 = bpy.data.objects.new('Cube.008', me_cube_011)
ob_cube_009 = bpy.data.objects.new('Cube.009', me_cube_012)
ob_cube_010 = bpy.data.objects.new('Cube.010', me_cube_013)

# ---- transforms, parenting, visibility, modifiers, constraints
ob_plane.location = (-34.99, 0.0, 0.0)
ob_plane.scale = (35.67, 35.67, 35.67)
ob_plane.lineart.crease_threshold = 0.0
ob_malebase.location = (0.0, 0.0, 0.0)
ob_cube.location = (1.902, -22.4, 9.06e-06)
ob_cube.scale = (11.54, 11.54, 11.54)
ob_cube.lineart.crease_threshold = 0.0
ob_camera.location = (1.411, 1.969, 2.988)
ob_camera.rotation_euler = (2.128, -0.0002179, -3.346)
ob_camera.lineart.crease_threshold = 0.0
ob_cube_001.location = (-14.62, -15.74, 13.99)
ob_cube_001.scale = (1.375, 2.761, 1.375)
ob_cube_001.lineart.crease_threshold = 0.0
ob_cube_002.location = (-4.18, -15.55, 13.99)
ob_cube_002.scale = (1.375, 2.761, 1.375)
ob_cube_002.lineart.crease_threshold = 0.0
ob_cube_003.location = (-24.02, 24.73, 0.0)
ob_cube_003.scale = (8.22, 8.22, 8.22)
ob_cube_003.lineart.crease_threshold = 0.0
ob_cube_004.location = (-3.006, 24.95, -1.898e-05)
ob_cube_004.scale = (3.471, 1.0, 1.0)
ob_cube_004.lineart.crease_threshold = 0.0
ob_cube_005.location = (27.55, 17.99, -1.898e-05)
ob_cube_005.scale = (10.82, 10.82, 10.82)
ob_cube_005.lineart.crease_threshold = 0.0
ob_cube_006.location = (-44.33, 28.33, -4.578e-05)
ob_cube_006.scale = (12.03, 12.03, 12.03)
ob_cube_006.lineart.crease_threshold = 0.0
ob_cube_007.location = (-67.84, 4.596, -4.578e-05)
ob_cube_007.scale = (12.03, 12.03, 12.03)
ob_cube_007.lineart.crease_threshold = 0.0
ob_cube_008.location = (-2.768, -45.94, -4.578e-05)
ob_cube_008.scale = (28.27, 12.03, 12.03)
ob_cube_008.lineart.crease_threshold = 0.0
ob_cube_009.location = (-90.32, -39.35, -4.578e-05)
ob_cube_009.scale = (12.03, 12.03, 12.03)
ob_cube_009.lineart.crease_threshold = 0.0
ob_cube_010.location = (-90.32, -15.34, -4.578e-05)
ob_cube_010.scale = (12.03, 12.03, 12.03)
ob_cube_010.lineart.crease_threshold = 0.0

# ---- collection membership
col_collection.objects.link(ob_plane)
col_collection.objects.link(ob_malebase)
col_collection.objects.link(ob_cube)
col_collection.objects.link(ob_camera)
col_collection.objects.link(ob_cube_001)
col_collection.objects.link(ob_cube_002)
col_collection.objects.link(ob_cube_003)
col_collection.objects.link(ob_cube_004)
col_collection.objects.link(ob_cube_005)
col_collection.objects.link(ob_cube_006)
col_collection.objects.link(ob_cube_007)
col_collection.objects.link(ob_cube_008)
col_collection.objects.link(ob_cube_009)
col_collection.objects.link(ob_cube_010)

# ---- scene / render settings (as saved in the file)
scene.camera = ob_camera
scene.frame_start = 1; scene.frame_end = 250; scene.frame_set(1)
scene.render.engine = 'BLENDER_EEVEE_NEXT'
scene.cycles.use_denoising = False
scene.cycles.samples = 128
scene.cycles.sampling_pattern = 'TABULATED_SOBOL'
scene.cycles.use_adaptive_sampling = False
scene.cycles.use_light_tree = False
scene.view_settings.view_transform = 'Filmic'
bpy.context.view_layer.update()

# ---- added for rendering (the .blend has no usable light): sun
light_auto_sun = bpy.data.lights.new('AutoSun', 'SUN')
light_auto_sun.energy = 3.0
light_auto_sun.angle = 0.0523599
ob_auto_sun = bpy.data.objects.new('AutoSun', light_auto_sun)
scene.collection.objects.link(ob_auto_sun)
ob_auto_sun.rotation_euler = (0.872665, 0.174533, 0.523599)
bpy.context.view_layer.update()
